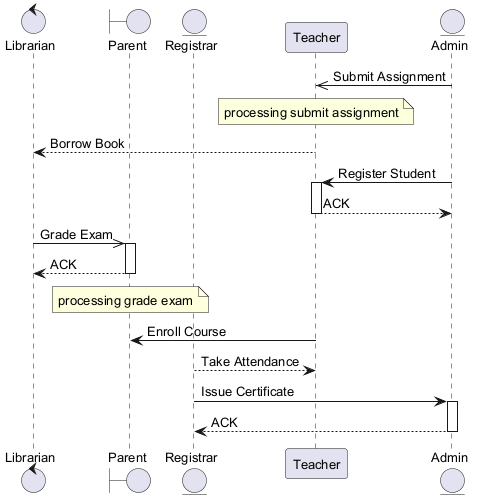

The diagram above was rendered by PlantUML. Its source (embedded in the PNG):
@startuml
skinparam backgroundColor #FFFFFF
skinparam classBackgroundColor #F3E5F5
skinparam classBorderColor #6A1B9A
skinparam defaultFontSize 13
control "Librarian" as L
boundary "Parent" as P
entity "Registrar" as R
participant "Teacher" as T
entity "Admin" as A
A ->> T : Submit Assignment
note over T : processing submit assignment
T --> L : Borrow Book
A -> T : Register Student
activate T
T --> A : ACK
deactivate T
L ->> P : Grade Exam
activate P
P --> L : ACK
deactivate P
note over P : processing grade exam
T -> P : Enroll Course
R --> T : Take Attendance
R -> A : Issue Certificate
activate A
A --> R : ACK
deactivate A
@enduml